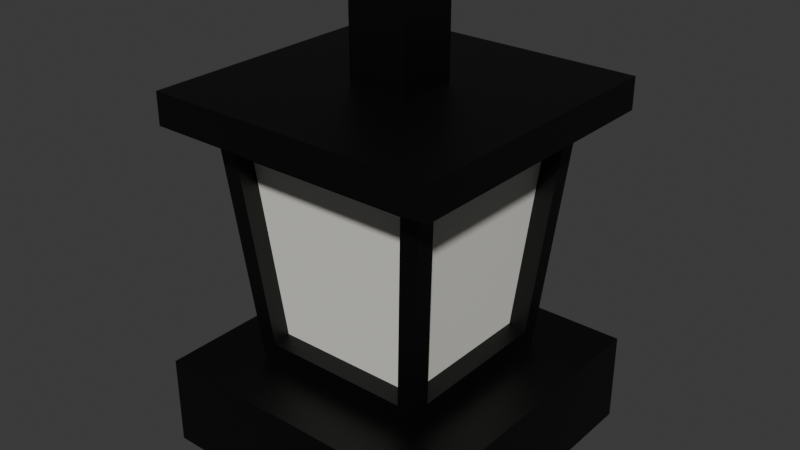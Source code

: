 # Source: lantern.blend  (saved by Blender 4.0.36; exported with 4.5.12 LTS)
import bpy
from mathutils import Matrix  # noqa: F401  (used for matrix-valued properties, if any)

bpy.ops.wm.read_factory_settings(use_empty=True)
scene = bpy.context.scene
scene.name = 'Scene'

# ---- collections
col_collection = bpy.data.collections.new('Collection'); scene.collection.children.link(col_collection)

# ---- materials (node trees are filled in below, after node groups)
mat_black = bpy.data.materials.new('black')
mat_black.use_transparent_shadow = False
mat_material_001 = bpy.data.materials.new('Material.001')
mat_material_001.use_transparent_shadow = False

# ---- material node trees
mat_black.use_nodes = True; mat_black.node_tree.nodes.clear()
_N = mat_black.node_tree.nodes; _L = mat_black.node_tree.links
n0 = _N.new('ShaderNodeBsdfPrincipled'); n0.name = 'Principled BSDF'; n0.location = (10, 300)
n0.inputs[0].default_value = (0.0, 0.0, 0.0, 1.0)
n0.inputs[3].default_value = 1.45
n1 = _N.new('ShaderNodeOutputMaterial'); n1.name = 'Material Output'; n1.location = (300, 300)
_L.new(n0.outputs[0], n1.inputs[0])
n1.is_active_output = True
mat_material_001.use_nodes = True; mat_material_001.node_tree.nodes.clear()
_N = mat_material_001.node_tree.nodes; _L = mat_material_001.node_tree.links
n0 = _N.new('ShaderNodeBsdfPrincipled'); n0.name = 'Principled BSDF'; n0.location = (10, 300)
n0.inputs[0].default_value = (0.8008, 0.7963, 0.7286, 1.0)
n0.inputs[3].default_value = 1.45
n1 = _N.new('ShaderNodeOutputMaterial'); n1.name = 'Material Output'; n1.location = (300, 300)
_L.new(n0.outputs[0], n1.inputs[0])
n1.is_active_output = True

# ---- world
world_world = bpy.data.worlds.new('World'); scene.world = world_world
world_world.use_nodes = True; world_world.node_tree.nodes.clear()
_N = world_world.node_tree.nodes; _L = world_world.node_tree.links
n0 = _N.new('ShaderNodeOutputWorld'); n0.name = 'World Output'; n0.location = (300, 300)
n1 = _N.new('ShaderNodeBackground'); n1.name = 'Background'; n1.location = (10, 300)
n1.inputs[0].default_value = (0.05088, 0.05088, 0.05088, 1.0)
_L.new(n1.outputs[0], n0.inputs[0])
n0.is_active_output = True
world_world.color = (0.05088, 0.05088, 0.05088)
world_world.use_sun_shadow = False
world_world.sun_shadow_jitter_overblur = 0.0

# ---- meshes
me_cube_001 = bpy.data.meshes.new('Cube.001')
me_cube_001.from_pydata([(-0.8221, -1.023, -0.8014), (-1.012, -1.213, 0.8014), (-0.8221, 1.023, -0.8014), (-1.012, 1.213, 0.8014), (0.8221, -1.023, -0.8014), (1.012, -1.213, 0.8014), (0.8221, 1.023, -0.8014), (1.012, 1.213, 0.8014), (-1.236, -1.236, 1.261), (-1.236, 1.236, 1.261), (1.236, 1.236, 1.261), (1.236, -1.236, 1.261), (-1.236, -1.236, 1.0), (-1.236, 1.236, 1.0), (1.236, 1.236, 1.0), (1.236, -1.236, 1.0), (-1.236, -1.236, 1.261), (-1.236, 1.236, 1.261), (1.236, 1.236, 1.261), (1.236, -1.236, 1.261), (-1.236, -1.236, 1.0), (-1.236, 1.236, 1.0), (1.236, 1.236, 1.0), (1.236, -1.236, 1.0), (-1.236, -1.236, 1.261), (-1.236, 1.236, 1.261), (1.236, 1.236, 1.261), (1.236, -1.236, 1.261), (-1.601, -1.601, 1.0), (-1.601, 1.601, 1.0), (1.601, 1.601, 1.0), (1.601, -1.601, 1.0), (-1.601, -1.601, 1.261), (-1.601, 1.601, 1.261), (1.601, 1.601, 1.261), (1.601, -1.601, 1.261), (-1.023, -0.8221, -0.8014), (-1.213, -1.012, 0.8014), (-1.213, 1.012, 0.8014), (-1.023, 0.8221, -0.8014), (1.023, 0.8221, -0.8014), (1.213, 1.012, 0.8014), (1.213, -1.012, 0.8014), (1.023, -0.8221, -0.8014), (-0.8221, -0.8249, -0.7779), (-1.012, -1.014, 0.8249), (-1.012, 1.014, 0.8249), (-0.8221, 0.8249, -0.7779), (0.8221, 0.8249, -0.7779), (1.012, 1.014, 0.8249), (1.012, -1.014, 0.8249), (0.8221, -0.8249, -0.7779), (-1.0, 1.0, -1.0), (-1.0, -1.0, -1.0), (-1.236, -1.236, 1.0), (-1.236, 1.236, 1.0), (1.236, 1.236, 1.0), (1.0, 1.0, -1.0), (1.0, -1.0, -1.0), (1.236, -1.236, 1.0), (-0.8249, 0.8221, -0.7779), (-0.8249, -0.8221, -0.7779), (-1.014, -1.012, 0.8249), (-1.014, 1.012, 0.8249), (1.014, 1.012, 0.8249), (0.8249, 0.8221, -0.7779), (0.8249, -0.8221, -0.7779), (1.014, -1.012, 0.8249), (1.667, 1.667, -0.9782), (1.667, 1.667, -1.728), (1.667, -1.667, -0.9782), (1.667, -1.667, -1.728), (-1.667, 1.667, -0.9782), (-1.667, 1.667, -1.728), (-1.667, -1.667, -0.9782), (-1.667, -1.667, -1.728), (-0.3333, -0.3333, 1.254), (-0.3333, -0.3333, 2.004), (-0.3333, 0.3333, 1.254), (-0.3333, 0.3333, 2.004), (0.3333, -0.3333, 1.254), (0.3333, -0.3333, 2.004), (0.3333, 0.3333, 1.254), (0.3333, 0.3333, 2.004)], [], [(43, 40, 65, 66), (7, 6, 48, 49), (42, 43, 66, 67), (0, 4, 51, 44), (52, 57, 58, 53), (55, 54, 12, 13), (10, 9, 8, 11), (9, 10, 18, 17), (11, 8, 16, 19), (59, 56, 14, 15), (15, 14, 22, 23), (16, 17, 25, 24), (18, 19, 27, 26), (14, 13, 21, 22), (54, 59, 15, 12), (56, 55, 13, 14), (10, 11, 19, 18), (8, 9, 17, 16), (22, 21, 29, 30), (20, 23, 31, 28), (25, 26, 34, 33), (27, 24, 32, 35), (13, 12, 20, 21), (19, 16, 24, 27), (17, 18, 26, 25), (12, 15, 23, 20), (31, 30, 34, 35), (29, 28, 32, 33), (28, 31, 35, 32), (30, 29, 33, 34), (26, 27, 35, 34), (24, 25, 33, 32), (23, 22, 30, 31), (21, 20, 28, 29), (0, 1, 54, 53), (3, 2, 52, 55), (2, 6, 57, 52), (7, 3, 55, 56), (6, 7, 56, 57), (5, 4, 58, 59), (4, 0, 53, 58), (1, 5, 59, 54), (47, 46, 49, 48), (51, 50, 45, 44), (6, 2, 47, 48), (1, 0, 44, 45), (5, 1, 45, 50), (4, 5, 50, 51), (3, 7, 49, 46), (2, 3, 46, 47), (36, 39, 52, 53), (37, 36, 53, 54), (38, 37, 54, 55), (39, 38, 55, 52), (41, 40, 57, 56), (40, 43, 58, 57), (42, 41, 56, 59), (43, 42, 59, 58), (61, 62, 63, 60), (65, 64, 67, 66), (38, 39, 60, 63), (36, 37, 62, 61), (41, 42, 67, 64), (40, 41, 64, 65), (37, 38, 63, 62), (39, 36, 61, 60), (68, 72, 74, 70), (71, 70, 74, 75), (75, 74, 72, 73), (73, 69, 71, 75), (69, 68, 70, 71), (73, 72, 68, 69), (76, 77, 79, 78), (78, 79, 83, 82), (82, 83, 81, 80), (80, 81, 77, 76), (78, 82, 80, 76), (83, 79, 77, 81)])
me_cube_001.polygons.foreach_set('material_index', [0, 0, 0, 0, 0, 0, 0, 0, 0, 0, 0, 0, 0, 0, 0, 0, 0, 0, 0, 0, 0, 0, 0, 0, 0, 0, 0, 0, 0, 0, 0, 0, 0, 0, 0, 0, 0, 0, 0, 0, 0, 0, 1, 1, 0, 0, 0, 0, 0, 0, 0, 0, 0, 0, 0, 0, 0, 0, 1, 1, 0, 0, 0, 0, 0, 0, 0, 0, 0, 0, 0, 0, 0, 0, 0, 0, 0, 0])
_uv = me_cube_001.uv_layers.new(name='UVMap')
_uv.uv.foreach_set('vector', [0.3998, 0.7261, 0.3998, 0.5239, 0.3998, 0.5239, 0.3998, 0.7261, 0.6002, 0.4788, 0.3998, 0.4761, 0.3998, 0.4761, 0.6002, 0.4788, 0.6002, 0.7288, 0.3998, 0.7261, 0.3998, 0.7261, 0.6002, 0.7288, 0.3998, 0.9761, 0.3998, 0.7739, 0.3998, 0.7739, 0.3998, 0.9761, 0.125, 0.5, 0.375, 0.5, 0.375, 0.75, 0.125, 0.75, 0.625, 0.25, 0.625, 0.0, 0.625, 0.0, 0.625, 0.25, 0.625, 0.5, 0.875, 0.5, 0.875, 0.75, 0.625, 0.75, 0.875, 0.5, 0.625, 0.5, 0.625, 0.5, 0.875, 0.5, 0.625, 0.75, 0.875, 0.75, 0.875, 0.75, 0.625, 0.75, 0.625, 0.75, 0.625, 0.5, 0.625, 0.5, 0.625, 0.75, 0.625, 0.75, 0.625, 0.5, 0.625, 0.5, 0.625, 0.75, 0.875, 0.75, 0.875, 0.5, 0.875, 0.5, 0.875, 0.75, 0.625, 0.5, 0.625, 0.75, 0.625, 0.75, 0.625, 0.5, 0.625, 0.5, 0.625, 0.25, 0.625, 0.25, 0.625, 0.5, 0.625, 1.0, 0.625, 0.75, 0.625, 0.75, 0.625, 1.0, 0.625, 0.5, 0.625, 0.25, 0.625, 0.25, 0.625, 0.5, 0.625, 0.5, 0.625, 0.75, 0.625, 0.75, 0.625, 0.5, 0.875, 0.75, 0.875, 0.5, 0.875, 0.5, 0.875, 0.75, 0.625, 0.5, 0.625, 0.25, 0.625, 0.25, 0.625, 0.5, 0.625, 1.0, 0.625, 0.75, 0.625, 0.75, 0.625, 1.0, 0.875, 0.5, 0.625, 0.5, 0.625, 0.5, 0.875, 0.5, 0.625, 0.75, 0.875, 0.75, 0.875, 0.75, 0.625, 0.75, 0.625, 0.25, 0.625, 0.0, 0.625, 0.0, 0.625, 0.25, 0.625, 0.75, 0.875, 0.75, 0.875, 0.75, 0.625, 0.75, 0.875, 0.5, 0.625, 0.5, 0.625, 0.5, 0.875, 0.5, 0.625, 1.0, 0.625, 0.75, 0.625, 0.75, 0.625, 1.0, 0.625, 0.75, 0.625, 0.5, 0.625, 0.5, 0.625, 0.75, 0.625, 0.25, 0.625, 0.0, 0.625, 0.0, 0.625, 0.25, 0.625, 1.0, 0.625, 0.75, 0.625, 0.75, 0.625, 1.0, 0.625, 0.5, 0.625, 0.25, 0.625, 0.25, 0.625, 0.5, 0.625, 0.5, 0.625, 0.75, 0.625, 0.75, 0.625, 0.5, 0.875, 0.75, 0.875, 0.5, 0.875, 0.5, 0.875, 0.75, 0.625, 0.75, 0.625, 0.5, 0.625, 0.5, 0.625, 0.75, 0.625, 0.25, 0.625, 0.0, 0.625, 0.0, 0.625, 0.25, 0.3998, 0.9761, 0.6002, 0.9788, 0.625, 1.0, 0.375, 1.0, 0.6002, 0.2712, 0.3998, 0.2739, 0.375, 0.25, 0.625, 0.25, 0.3998, 0.2739, 0.3998, 0.4761, 0.375, 0.5, 0.375, 0.25, 0.6002, 0.4788, 0.6002, 0.2712, 0.625, 0.25, 0.625, 0.5, 0.3998, 0.4761, 0.6002, 0.4788, 0.625, 0.5, 0.375, 0.5, 0.6002, 0.7712, 0.3998, 0.7739, 0.375, 0.75, 0.625, 0.75, 0.3998, 0.7739, 0.3998, 0.9761, 0.375, 1.0, 0.375, 0.75, 0.6002, 0.9788, 0.6002, 0.7712, 0.625, 0.75, 0.625, 1.0, 0.3998, 0.2739, 0.6002, 0.2712, 0.6002, 0.4788, 0.3998, 0.4761, 0.3998, 0.7739, 0.6002, 0.7712, 0.6002, 0.9788, 0.3998, 0.9761, 0.3998, 0.4761, 0.3998, 0.2739, 0.3998, 0.2739, 0.3998, 0.4761, 0.6002, 0.9788, 0.3998, 0.9761, 0.3998, 0.9761, 0.6002, 0.9788, 0.6002, 0.7712, 0.6002, 0.9788, 0.6002, 0.9788, 0.6002, 0.7712, 0.3998, 0.7739, 0.6002, 0.7712, 0.6002, 0.7712, 0.3998, 0.7739, 0.6002, 0.2712, 0.6002, 0.4788, 0.6002, 0.4788, 0.6002, 0.2712, 0.3998, 0.2739, 0.6002, 0.2712, 0.6002, 0.2712, 0.3998, 0.2739, 0.3998, 0.0239, 0.3998, 0.2261, 0.375, 0.25, 0.375, 0.0, 0.6002, 0.02121, 0.3998, 0.0239, 0.375, 0.0, 0.625, 0.0, 0.6002, 0.2288, 0.6002, 0.02121, 0.625, 0.0, 0.625, 0.25, 0.3998, 0.2261, 0.6002, 0.2288, 0.625, 0.25, 0.375, 0.25, 0.6002, 0.5212, 0.3998, 0.5239, 0.375, 0.5, 0.625, 0.5, 0.3998, 0.5239, 0.3998, 0.7261, 0.375, 0.75, 0.375, 0.5, 0.6002, 0.7288, 0.6002, 0.5212, 0.625, 0.5, 0.625, 0.75, 0.3998, 0.7261, 0.6002, 0.7288, 0.625, 0.75, 0.375, 0.75, 0.3998, 0.0239, 0.6002, 0.02121, 0.6002, 0.2288, 0.3998, 0.2261, 0.3998, 0.5239, 0.6002, 0.5212, 0.6002, 0.7288, 0.3998, 0.7261, 0.6002, 0.2288, 0.3998, 0.2261, 0.3998, 0.2261, 0.6002, 0.2288, 0.3998, 0.0239, 0.6002, 0.02121, 0.6002, 0.02121, 0.3998, 0.0239, 0.6002, 0.5212, 0.6002, 0.7288, 0.6002, 0.7288, 0.6002, 0.5212, 0.3998, 0.5239, 0.6002, 0.5212, 0.6002, 0.5212, 0.3998, 0.5239, 0.6002, 0.02121, 0.6002, 0.2288, 0.6002, 0.2288, 0.6002, 0.02121, 0.3998, 0.2261, 0.3998, 0.0239, 0.3998, 0.0239, 0.3998, 0.2261, 0.625, 0.5, 0.875, 0.5, 0.875, 0.75, 0.625, 0.75, 0.375, 0.75, 0.625, 0.75, 0.625, 1.0, 0.375, 1.0, 0.375, 0.0, 0.625, 0.0, 0.625, 0.25, 0.375, 0.25, 0.125, 0.5, 0.375, 0.5, 0.375, 0.75, 0.125, 0.75, 0.375, 0.5, 0.625, 0.5, 0.625, 0.75, 0.375, 0.75, 0.375, 0.25, 0.625, 0.25, 0.625, 0.5, 0.375, 0.5, 0.375, 0.0, 0.625, 0.0, 0.625, 0.25, 0.375, 0.25, 0.375, 0.25, 0.625, 0.25, 0.625, 0.5, 0.375, 0.5, 0.375, 0.5, 0.625, 0.5, 0.625, 0.75, 0.375, 0.75, 0.375, 0.75, 0.625, 0.75, 0.625, 1.0, 0.375, 1.0, 0.125, 0.5, 0.375, 0.5, 0.375, 0.75, 0.125, 0.75, 0.625, 0.5, 0.875, 0.5, 0.875, 0.75, 0.625, 0.75])
me_cube_001.materials.append(mat_black)
me_cube_001.materials.append(mat_material_001)
me_cube_001.update()

# ---- objects
ob_cube_001 = bpy.data.objects.new('Cube.001', me_cube_001)

# ---- transforms, parenting, visibility, modifiers, constraints
ob_cube_001.location = (0.0, 0.0, 0.5413)
ob_cube_001.scale = (0.3, 0.3, 0.4)

# ---- collection membership
col_collection.objects.link(ob_cube_001)

# ---- scene / render settings (as saved in the file)
scene.frame_start = 1; scene.frame_end = 250; scene.frame_set(1)
scene.render.engine = 'BLENDER_EEVEE_NEXT'
scene.cycles.sampling_pattern = 'TABULATED_SOBOL'
bpy.context.view_layer.update()

# ---- added for rendering (the .blend has no active camera and no usable light): camera, sun
cam_auto = bpy.data.cameras.new('AutoCamera')
cam_auto.lens = 50.0
cam_auto.sensor_width = 36.0
cam_auto.clip_end = 1000.0
ob_auto_camera = bpy.data.objects.new('AutoCamera', cam_auto)
scene.collection.objects.link(ob_auto_camera)
ob_auto_camera.location = (1.90273, -2.28328, 2.11871)
ob_auto_camera.rotation_euler = (1.09748, -7.21219e-08, 0.694738)
scene.camera = ob_auto_camera
light_auto_sun = bpy.data.lights.new('AutoSun', 'SUN')
light_auto_sun.energy = 3.0
light_auto_sun.angle = 0.0523599
ob_auto_sun = bpy.data.objects.new('AutoSun', light_auto_sun)
scene.collection.objects.link(ob_auto_sun)
ob_auto_sun.rotation_euler = (0.872665, 0.174533, 0.523599)
bpy.context.view_layer.update()
